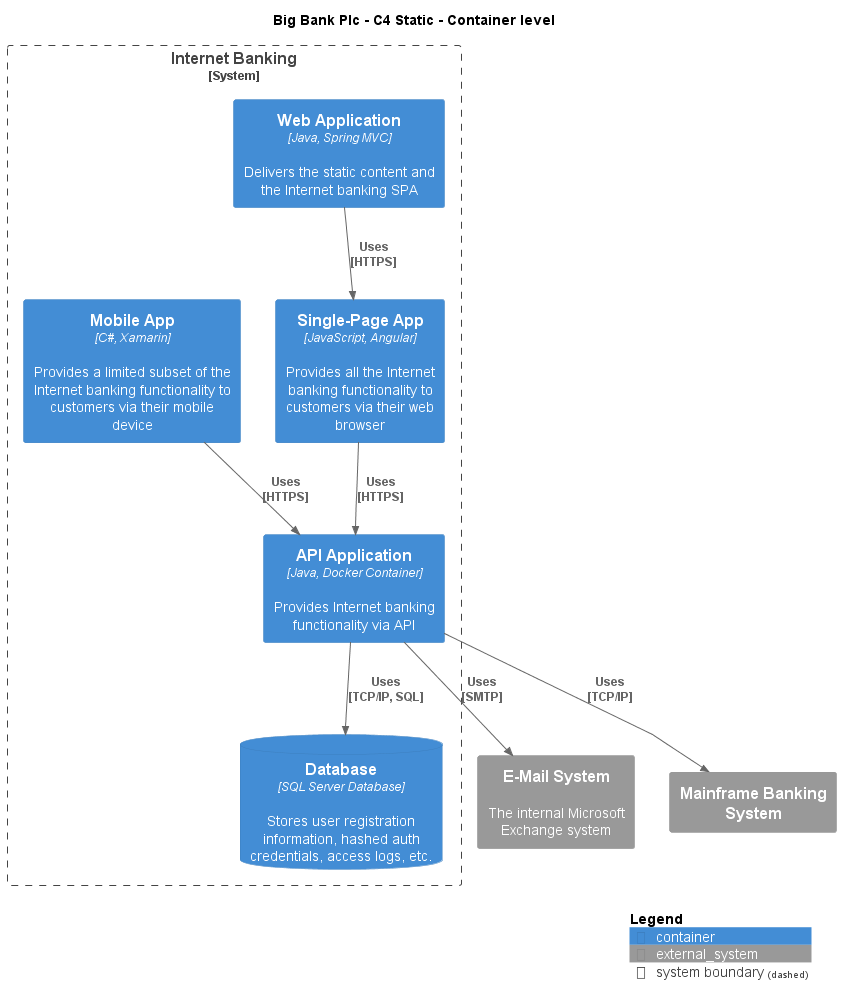

The diagram above was rendered by PlantUML. Its source (embedded in the PNG):
@startuml
!include ..\.c4s\C4_Container.puml

AddElementTag("c4interflow:lifecycle:new", $bgColor=green, $fontColor=#ffffff, $borderColor=green, $shadowing="False")
AddElementTag("c4interflow:lifecycle:changed", $bgColor=orange, $fontColor=#ffffff, $borderColor=orange, $shadowing="False")
AddElementTag("c4interflow:lifecycle:removed", $bgColor=red, $fontColor=#ffffff, $borderColor=red, $shadowing="False")

AddRelTag("c4interflow:lifecycle:new", $textColor=green, $lineColor=green)
AddRelTag("c4interflow:lifecycle:changed", $textColor=orange, $lineColor=orange)
AddRelTag("c4interflow:lifecycle:removed", $textColor=red, $lineColor=red)

SHOW_PERSON_PORTRAIT()
LAYOUT_TOP_DOWN()

skinparam linetype polyline

title Big Bank Plc - C4 Static - Container level


System_Boundary(BigBankPlc.SoftwareSystems.InternetBanking, "Internet Banking") {
    Container(BigBankPlc.SoftwareSystems.InternetBanking.Containers.WebApplication, "Web Application", "Java, Spring MVC", "Delivers the static content and the Internet banking SPA")
    Container(BigBankPlc.SoftwareSystems.InternetBanking.Containers.SinglePageApp, "Single-Page App", "JavaScript, Angular", "Provides all the Internet banking functionality to customers via their web browser")
    Container(BigBankPlc.SoftwareSystems.InternetBanking.Containers.APIApplication, "API Application", "Java, Docker Container", "Provides Internet banking functionality via API")
    ContainerDb(BigBankPlc.SoftwareSystems.InternetBanking.Containers.Database, "Database", "SQL Server Database", "Stores user registration information, hashed auth credentials, access logs, etc.")
    Container(BigBankPlc.SoftwareSystems.InternetBanking.Containers.MobileApp, "Mobile App", "C#, Xamarin", "Provides a limited subset of the Internet banking functionality to customers via their mobile device")
}
System_Ext(BigBankPlc.SoftwareSystems.EMailSystem, "E-Mail System", "The internal Microsoft Exchange system")
System_Ext(BigBankPlc.SoftwareSystems.MainframeBankingSystem, "Mainframe Banking System", "")

Rel(BigBankPlc.SoftwareSystems.InternetBanking.Containers.WebApplication, BigBankPlc.SoftwareSystems.InternetBanking.Containers.SinglePageApp, "Uses\n[HTTPS]", $tags='protocol:https')
Rel(BigBankPlc.SoftwareSystems.InternetBanking.Containers.SinglePageApp, BigBankPlc.SoftwareSystems.InternetBanking.Containers.APIApplication, "Uses\n[HTTPS]", $tags='protocol:https')
Rel(BigBankPlc.SoftwareSystems.InternetBanking.Containers.APIApplication, BigBankPlc.SoftwareSystems.InternetBanking.Containers.Database, "Uses\n[TCP/IP, SQL]", $tags='protocol:tcp/ip, sql')
Rel(BigBankPlc.SoftwareSystems.InternetBanking.Containers.APIApplication, BigBankPlc.SoftwareSystems.EMailSystem, "Uses\n[SMTP]", $tags='protocol:smtp')
Rel(BigBankPlc.SoftwareSystems.InternetBanking.Containers.APIApplication, BigBankPlc.SoftwareSystems.MainframeBankingSystem, "Uses\n[TCP/IP]", $tags='protocol:tcp/ip')
Rel(BigBankPlc.SoftwareSystems.InternetBanking.Containers.MobileApp, BigBankPlc.SoftwareSystems.InternetBanking.Containers.APIApplication, "Uses\n[HTTPS]", $tags='protocol:https')


SHOW_LEGEND()
@enduml